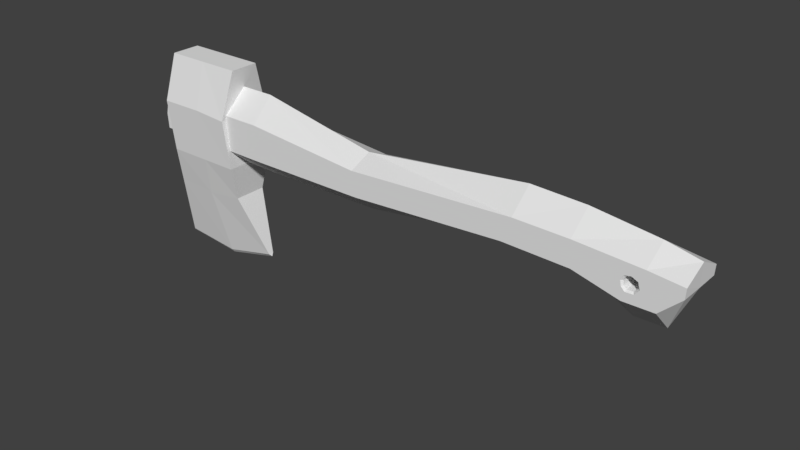 # Source: Hatchet.blend  (saved by Blender 2.78.0; exported with 4.5.12 LTS)
import bpy
from mathutils import Matrix  # noqa: F401  (used for matrix-valued properties, if any)

bpy.ops.wm.read_factory_settings(use_empty=True)
scene = bpy.context.scene
scene.name = 'Scene'

# ---- collections
col_collection_1 = bpy.data.collections.new('Collection 1'); scene.collection.children.link(col_collection_1)

# ---- world
world_world = bpy.data.worlds.new('World'); scene.world = world_world
world_world.color = (0.05088, 0.05088, 0.05088)
world_world.use_sun_shadow = False
world_world.sun_shadow_jitter_overblur = 0.0
world_world.cycles.sampling_method = 'MANUAL'

# ---- meshes
me_cube_002 = bpy.data.meshes.new('Cube.002')
me_cube_002.from_pydata([(-4.462, -0.354, 1.837), (-4.608, -1.788e-07, -1.405), (-4.462, 0.354, 1.837), (-3.139, -0.354, 1.837), (-2.764, -1.788e-07, -1.273), (-3.139, 0.354, 1.837), (-3.801, 0.354, 1.837), (-3.671, -1.788e-07, -1.5), (-3.801, -0.354, 1.837), (-4.428, 0.6017, 0.2806), (-3.147, 0.6017, 0.2806), (-3.741, -0.6017, 0.2806), (-3.147, -0.6017, 0.2806), (-3.741, 0.6017, 0.2806), (-4.428, -0.6017, 0.2806), (-4.597, 0.06583, -1.353), (-2.789, 0.06583, -1.23), (-2.789, -0.06583, -1.23), (-3.676, -0.06583, -1.441), (-3.676, 0.06583, -1.441), (-4.597, -0.06583, -1.353), (-4.486, -0.6827, 1.106), (-4.486, 0.6827, 1.106), (-3.209, 0.6827, 1.072), (-3.209, -0.6827, 1.072), (-3.771, -0.6827, 1.111), (-3.771, 0.6827, 1.111), (-4.49, -0.4043, -0.3211), (-3.191, -0.4043, -0.2759), (-3.815, 0.4043, -0.3537), (-4.49, 0.4043, -0.3211), (-3.191, 0.4043, -0.2759), (-3.815, -0.4043, -0.3537)], [], [(21, 0, 2, 22), (26, 6, 5, 23), (23, 5, 3, 24), (25, 8, 0, 21), (6, 2, 0, 8), (5, 6, 8, 3), (24, 3, 8, 25), (22, 2, 6, 26), (27, 14, 9, 30), (29, 13, 10, 31), (31, 10, 12, 28), (32, 11, 14, 27), (28, 12, 11, 32), (30, 9, 13, 29), (1, 15, 19, 7), (4, 17, 18, 7), (7, 18, 20, 1), (4, 16, 17), (7, 19, 16, 4), (1, 20, 15), (9, 22, 26, 13), (12, 24, 25, 11), (11, 25, 21, 14), (10, 23, 24, 12), (13, 26, 23, 10), (14, 21, 22, 9), (15, 30, 29, 19), (17, 28, 32, 18), (18, 32, 27, 20), (16, 31, 28, 17), (19, 29, 31, 16), (20, 27, 30, 15)])
me_cube_002.use_remesh_preserve_volume = False
me_cube_002.use_remesh_preserve_attributes = False
me_cube_002.use_mirror_vertex_groups = False
me_cube_002.update()
me_cube_001 = bpy.data.meshes.new('Cube.001')
me_cube_001.from_pydata([(1.87, -0.5608, 0.7292), (2.028, -0.5608, 1.114), (1.87, 0.5608, 0.7292), (2.028, 0.5608, 1.114), (4.096, -0.5608, 0.526), (4.433, -0.5608, 0.9921), (4.096, 0.5608, 0.526), (4.433, 0.5608, 0.9921), (1.888, -0.5608, 0.8519), (1.888, 0.5608, 0.8519), (4.423, 0.5608, 0.8352), (4.423, -0.5608, 0.8352), (2.914, 0.5608, 0.7016), (2.889, 0.5608, 1.099), (2.914, -0.5608, 0.7016), (2.889, -0.5608, 1.099), (2.776, -0.5608, 0.8461), (2.776, 0.5608, 0.8461), (3.916, 0.5608, 1.042), (3.625, -0.5608, 0.5214), (3.625, 0.5608, 0.5214), (3.916, -0.5608, 1.042), (-4.59, -0.5608, 0.5956), (-4.537, -0.5608, 1.147), (-4.59, 0.5608, 0.5956), (-4.537, 0.5608, 1.147), (-4.607, -0.5608, 0.8413), (-4.607, 0.5608, 0.8413), (-0.5775, 0.5608, 0.5815), (-0.6073, 0.5608, 0.8295), (-0.6073, -0.5608, 0.8295), (-0.5775, -0.5608, 0.5815), (-0.6538, -0.5608, 0.9729), (-0.6538, 0.5608, 0.9729), (-2.597, 0.5608, 0.5741), (-2.637, -0.5608, 0.8113), (-2.597, -0.5608, 1.147), (-2.637, 0.5608, 0.8113), (-2.597, -0.5608, 0.5741), (-2.597, 0.5608, 1.147), (1.87, -2.384e-07, 0.5974), (2.028, -1.192e-07, 1.448), (4.096, -1.192e-07, 0.148), (4.433, 0.0, 1.179), (4.423, -5.96e-08, 0.832), (2.889, 0.0, 1.415), (2.914, -2.384e-07, 0.5364), (3.916, 0.0, 1.289), (3.625, -2.384e-07, 0.1378), (-4.59, -1.192e-07, 0.3019), (-4.537, 0.0, 1.521), (-4.607, 0.0, 0.8455), (-0.5775, -2.384e-07, 0.2708), (-0.6538, 0.0, 1.136), (-2.597, -1.192e-07, 0.2543), (-2.597, 1.192e-07, 1.522), (3.787, -0.5608, 0.6655), (3.83, -0.5608, 0.8509), (3.787, 0.5608, 0.6655), (3.83, 0.5608, 0.8509), (3.859, 0.5608, 0.7478), (3.859, -0.5608, 0.7478), (3.613, 0.5608, 0.7166), (3.631, 0.5608, 0.872), (3.613, -0.5608, 0.7166), (3.631, -0.5608, 0.872), (3.595, -0.5608, 0.7992), (3.595, 0.5608, 0.7992), (3.735, 0.5608, 0.8937), (3.665, -0.5608, 0.6611), (3.665, 0.5608, 0.6611), (3.735, -0.5608, 0.8937), (3.774, -0.5186, 0.6889), (3.808, -0.5186, 0.8356), (3.774, 0.5186, 0.6889), (3.808, 0.5186, 0.8356), (3.832, 0.5186, 0.7539), (3.832, -0.5186, 0.7539), (3.637, 0.5186, 0.7293), (3.651, 0.5186, 0.8522), (3.637, -0.5186, 0.7293), (3.651, -0.5186, 0.8522), (3.623, -0.5186, 0.7946), (3.623, 0.5186, 0.7946), (3.733, 0.5186, 0.8694), (3.678, -0.5186, 0.6854), (3.678, 0.5186, 0.6854), (3.733, -0.5186, 0.8694)], [], [(38, 35, 26, 22), (44, 43, 5, 11), (16, 15, 1, 8), (48, 42, 4, 19), (45, 41, 1, 15), (14, 16, 8, 0), (42, 44, 11, 4), (37, 34, 24, 27), (2, 9, 17, 12), (47, 45, 15, 21), (40, 46, 14, 0), (9, 3, 13, 17), (43, 47, 21, 5), (46, 48, 19, 14), (51, 50, 25, 27), (49, 51, 27, 24), (35, 36, 23, 26), (39, 37, 27, 25), (55, 39, 25, 50), (54, 38, 22, 49), (40, 0, 31, 52), (41, 3, 33, 53), (3, 9, 29, 33), (8, 1, 32, 30), (9, 2, 28, 29), (0, 8, 30, 31), (52, 31, 38, 54), (53, 33, 39, 55), (33, 29, 37, 39), (30, 32, 36, 35), (29, 28, 34, 37), (31, 30, 35, 38), (32, 53, 55, 36), (28, 52, 54, 34), (1, 41, 53, 32), (2, 40, 52, 28), (34, 54, 49, 24), (36, 55, 50, 23), (22, 26, 51, 49), (26, 23, 50, 51), (12, 20, 48, 46), (7, 18, 47, 43), (2, 12, 46, 40), (18, 13, 45, 47), (6, 10, 44, 42), (13, 3, 41, 45), (20, 6, 42, 48), (10, 7, 43, 44), (15, 16, 66, 65), (10, 6, 58, 60), (7, 10, 60, 59), (17, 13, 63, 67), (21, 15, 65, 71), (11, 5, 57, 61), (13, 18, 68, 63), (14, 19, 69, 64), (4, 11, 61, 56), (12, 17, 67, 62), (6, 20, 70, 58), (19, 4, 56, 69), (16, 14, 64, 66), (5, 21, 71, 57), (20, 12, 62, 70), (18, 7, 59, 68), (61, 57, 73, 77), (64, 69, 85, 80), (70, 62, 78, 86), (58, 70, 86, 74), (71, 65, 81, 87), (68, 59, 75, 84), (57, 71, 87, 73), (62, 67, 83, 78), (60, 58, 74, 76), (66, 64, 80, 82), (56, 61, 77, 72), (65, 66, 82, 81), (69, 56, 72, 85), (67, 63, 79, 83), (59, 60, 76, 75), (63, 68, 84, 79), (84, 75, 73, 87), (76, 77, 73, 75), (74, 72, 77, 76), (85, 72, 74, 86), (86, 78, 80, 85), (78, 83, 82, 80), (82, 83, 79, 81), (87, 81, 79, 84)])
me_cube_001.use_remesh_preserve_volume = False
me_cube_001.use_remesh_preserve_attributes = False
me_cube_001.use_mirror_vertex_groups = False
me_cube_001.update()

# ---- objects
ob_cube_001 = bpy.data.objects.new('Cube.001', me_cube_002)
ob_cube = bpy.data.objects.new('Cube', me_cube_001)

# ---- transforms, parenting, visibility, modifiers, constraints
ob_cube_001.location = (0.0, 0.0, 0.0)
ob_cube_001.scale = (1.0, 0.6636, 1.0)
ob_cube_001.lineart.crease_threshold = 0.0
ob_cube.location = (0.0, 0.0, 0.0)
ob_cube.scale = (1.0, 0.6636, 1.0)
ob_cube.lineart.crease_threshold = 0.0

# ---- collection membership
col_collection_1.objects.link(ob_cube_001)
col_collection_1.objects.link(ob_cube)

# ---- scene / render settings (as saved in the file)
scene.frame_start = 1; scene.frame_end = 250; scene.frame_set(1)
scene.render.engine = 'BLENDER_EEVEE_NEXT'
scene.render.resolution_percentage = 50
scene.render.dither_intensity = 0.0
scene.cycles.use_denoising = False
scene.cycles.samples = 128
scene.cycles.sampling_pattern = 'TABULATED_SOBOL'
scene.cycles.light_sampling_threshold = 0.0
scene.cycles.use_adaptive_sampling = False
scene.cycles.use_light_tree = False
scene.cycles.blur_glossy = 0.0
scene.cycles.sample_clamp_indirect = 0.0
scene.view_settings.view_transform = 'Standard'
bpy.context.view_layer.update()

# ---- added for rendering (the .blend has no active camera and no usable light): camera, sun
cam_auto = bpy.data.cameras.new('AutoCamera')
cam_auto.lens = 50.0
cam_auto.sensor_width = 36.0
cam_auto.clip_end = 1000.0
ob_auto_camera = bpy.data.objects.new('AutoCamera', cam_auto)
scene.collection.objects.link(ob_auto_camera)
ob_auto_camera.location = (8.86876, -10.7473, 7.33338)
ob_auto_camera.rotation_euler = (1.09748, -7.21219e-08, 0.694738)
scene.camera = ob_auto_camera
light_auto_sun = bpy.data.lights.new('AutoSun', 'SUN')
light_auto_sun.energy = 3.0
light_auto_sun.angle = 0.0523599
ob_auto_sun = bpy.data.objects.new('AutoSun', light_auto_sun)
scene.collection.objects.link(ob_auto_sun)
ob_auto_sun.rotation_euler = (0.872665, 0.174533, 0.523599)
bpy.context.view_layer.update()

